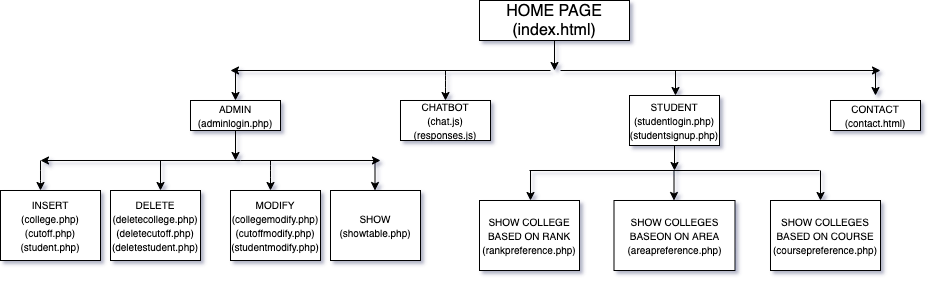

The diagram above was exported from draw.io. Its source (the exported page's mxGraphModel, read from the mxfile embedded in the PNG):
<mxGraphModel dx="1773" dy="614" grid="1" gridSize="200" guides="1" tooltips="1" connect="1" arrows="1" fold="1" page="1" pageScale="1" pageWidth="827" pageHeight="1169" background="#ffffff" math="0" shadow="1">
  <root>
    <mxCell id="0" />
    <mxCell id="1" parent="0" />
    <mxCell id="5Wlyqh0gaqj4ctIlgzkE-1" value="&lt;p class=&quot;MsoNormal&quot; align=&quot;center&quot; style=&quot;margin: 0cm ; font-size: 12pt ; font-family: &amp;#34;calibri&amp;#34; , sans-serif&quot;&gt;&lt;span lang=&quot;EN-US&quot;&gt;HOME PAGE&lt;/span&gt;&lt;/p&gt;&lt;p class=&quot;MsoNormal&quot; align=&quot;center&quot; style=&quot;margin: 0cm ; font-size: 12pt ; font-family: &amp;#34;calibri&amp;#34; , sans-serif&quot;&gt;&lt;span lang=&quot;EN-US&quot;&gt;(index.html)&lt;/span&gt;&lt;/p&gt;" style="rounded=0;whiteSpace=wrap;html=1;" vertex="1" parent="1">
      <mxGeometry x="339" y="20" width="150" height="40" as="geometry" />
    </mxCell>
    <mxCell id="5Wlyqh0gaqj4ctIlgzkE-2" value="&lt;font style=&quot;font-size: 10px&quot;&gt;&lt;font&gt;ADMIN&lt;/font&gt;&lt;br&gt;(&lt;span lang=&quot;EN-US&quot; style=&quot;font-family: &amp;#34;calibri&amp;#34; , sans-serif&quot;&gt;adminlogin.php)&lt;/span&gt;&lt;/font&gt;" style="rounded=0;whiteSpace=wrap;html=1;" vertex="1" parent="1">
      <mxGeometry x="50" y="120" width="90" height="30" as="geometry" />
    </mxCell>
    <mxCell id="5Wlyqh0gaqj4ctIlgzkE-7" value="" style="endArrow=classic;html=1;exitX=0.5;exitY=1;exitDx=0;exitDy=0;" edge="1" parent="1" source="5Wlyqh0gaqj4ctIlgzkE-1">
      <mxGeometry width="50" height="50" relative="1" as="geometry">
        <mxPoint x="390" y="280" as="sourcePoint" />
        <mxPoint x="414" y="90" as="targetPoint" />
      </mxGeometry>
    </mxCell>
    <mxCell id="5Wlyqh0gaqj4ctIlgzkE-8" value="" style="endArrow=classic;html=1;" edge="1" parent="1">
      <mxGeometry width="50" height="50" relative="1" as="geometry">
        <mxPoint x="410" y="90" as="sourcePoint" />
        <mxPoint x="90" y="90" as="targetPoint" />
      </mxGeometry>
    </mxCell>
    <mxCell id="5Wlyqh0gaqj4ctIlgzkE-9" value="" style="endArrow=classic;html=1;entryX=0.5;entryY=0;entryDx=0;entryDy=0;" edge="1" parent="1" target="5Wlyqh0gaqj4ctIlgzkE-2">
      <mxGeometry width="50" height="50" relative="1" as="geometry">
        <mxPoint x="95" y="90" as="sourcePoint" />
        <mxPoint x="440" y="230" as="targetPoint" />
      </mxGeometry>
    </mxCell>
    <mxCell id="5Wlyqh0gaqj4ctIlgzkE-10" value="" style="endArrow=classic;html=1;entryX=0.5;entryY=0;entryDx=0;entryDy=0;" edge="1" parent="1" target="5Wlyqh0gaqj4ctIlgzkE-16">
      <mxGeometry width="50" height="50" relative="1" as="geometry">
        <mxPoint x="305" y="90" as="sourcePoint" />
        <mxPoint x="305" y="115" as="targetPoint" />
        <Array as="points">
          <mxPoint x="305" y="100" />
        </Array>
      </mxGeometry>
    </mxCell>
    <mxCell id="5Wlyqh0gaqj4ctIlgzkE-11" value="" style="endArrow=classic;html=1;" edge="1" parent="1">
      <mxGeometry width="50" height="50" relative="1" as="geometry">
        <mxPoint x="420" y="90" as="sourcePoint" />
        <mxPoint x="740" y="90" as="targetPoint" />
      </mxGeometry>
    </mxCell>
    <mxCell id="5Wlyqh0gaqj4ctIlgzkE-12" value="" style="endArrow=classic;html=1;entryX=0.5;entryY=0;entryDx=0;entryDy=0;" edge="1" parent="1">
      <mxGeometry width="50" height="50" relative="1" as="geometry">
        <mxPoint x="535" y="90" as="sourcePoint" />
        <mxPoint x="535" y="115" as="targetPoint" />
      </mxGeometry>
    </mxCell>
    <mxCell id="5Wlyqh0gaqj4ctIlgzkE-13" value="" style="endArrow=classic;html=1;entryX=0.5;entryY=0;entryDx=0;entryDy=0;" edge="1" parent="1">
      <mxGeometry width="50" height="50" relative="1" as="geometry">
        <mxPoint x="735" y="90" as="sourcePoint" />
        <mxPoint x="735" y="115" as="targetPoint" />
      </mxGeometry>
    </mxCell>
    <mxCell id="5Wlyqh0gaqj4ctIlgzkE-16" value="&lt;font style=&quot;font-size: 10px&quot;&gt;&lt;font&gt;CHATBOT&lt;/font&gt;&lt;br&gt;(chat&lt;span lang=&quot;EN-US&quot; style=&quot;font-family: &amp;#34;calibri&amp;#34; , sans-serif&quot;&gt;.js)&lt;br&gt;(responses.js)&lt;br&gt;&lt;/span&gt;&lt;/font&gt;" style="rounded=0;whiteSpace=wrap;html=1;" vertex="1" parent="1">
      <mxGeometry x="260" y="120" width="90" height="40" as="geometry" />
    </mxCell>
    <mxCell id="5Wlyqh0gaqj4ctIlgzkE-17" value="&lt;font style=&quot;font-size: 10px&quot;&gt;&lt;font&gt;STUDENT&lt;/font&gt;&lt;br&gt;(student&lt;span lang=&quot;EN-US&quot; style=&quot;font-family: &amp;#34;calibri&amp;#34; , sans-serif&quot;&gt;login.php)&lt;br&gt;(studentsignup.php)&lt;br&gt;&lt;/span&gt;&lt;/font&gt;" style="rounded=0;whiteSpace=wrap;html=1;" vertex="1" parent="1">
      <mxGeometry x="489" y="115" width="90" height="50" as="geometry" />
    </mxCell>
    <mxCell id="5Wlyqh0gaqj4ctIlgzkE-18" value="&lt;font style=&quot;font-size: 10px&quot;&gt;&lt;font&gt;CONTACT&lt;/font&gt;&lt;br&gt;(contact&lt;span lang=&quot;EN-US&quot; style=&quot;font-family: &amp;#34;calibri&amp;#34; , sans-serif&quot;&gt;.html)&lt;/span&gt;&lt;/font&gt;" style="rounded=0;whiteSpace=wrap;html=1;" vertex="1" parent="1">
      <mxGeometry x="690" y="120" width="90" height="30" as="geometry" />
    </mxCell>
    <mxCell id="5Wlyqh0gaqj4ctIlgzkE-19" value="" style="endArrow=classic;html=1;exitX=0.5;exitY=1;exitDx=0;exitDy=0;" edge="1" parent="1" source="5Wlyqh0gaqj4ctIlgzkE-2">
      <mxGeometry width="50" height="50" relative="1" as="geometry">
        <mxPoint x="390" y="280" as="sourcePoint" />
        <mxPoint x="95" y="180" as="targetPoint" />
      </mxGeometry>
    </mxCell>
    <mxCell id="5Wlyqh0gaqj4ctIlgzkE-20" value="" style="endArrow=classic;html=1;" edge="1" parent="1">
      <mxGeometry width="50" height="50" relative="1" as="geometry">
        <mxPoint x="100" y="180" as="sourcePoint" />
        <mxPoint x="-100" y="180" as="targetPoint" />
      </mxGeometry>
    </mxCell>
    <mxCell id="5Wlyqh0gaqj4ctIlgzkE-21" value="" style="endArrow=classic;html=1;" edge="1" parent="1">
      <mxGeometry width="50" height="50" relative="1" as="geometry">
        <mxPoint x="100" y="180" as="sourcePoint" />
        <mxPoint x="240" y="180" as="targetPoint" />
      </mxGeometry>
    </mxCell>
    <mxCell id="5Wlyqh0gaqj4ctIlgzkE-22" value="" style="endArrow=classic;html=1;" edge="1" parent="1">
      <mxGeometry width="50" height="50" relative="1" as="geometry">
        <mxPoint x="-100" y="180" as="sourcePoint" />
        <mxPoint x="-100" y="210" as="targetPoint" />
        <Array as="points">
          <mxPoint x="-100" y="200" />
        </Array>
      </mxGeometry>
    </mxCell>
    <mxCell id="5Wlyqh0gaqj4ctIlgzkE-23" value="&lt;font style=&quot;font-size: 10px&quot;&gt;INSERT&lt;br&gt;(college.php)&lt;br&gt;(cutoff.php)&lt;br&gt;(student.php)&lt;br&gt;&lt;/font&gt;" style="rounded=0;whiteSpace=wrap;html=1;" vertex="1" parent="1">
      <mxGeometry x="-140" y="210" width="100" height="70" as="geometry" />
    </mxCell>
    <mxCell id="5Wlyqh0gaqj4ctIlgzkE-24" value="&lt;font style=&quot;font-size: 10px&quot;&gt;MODIFY&lt;br&gt;(collegemodify.php)&lt;br&gt;(cutoffmodify.php)&lt;br&gt;(studentmodify.php)&lt;br&gt;&lt;/font&gt;" style="rounded=0;whiteSpace=wrap;html=1;" vertex="1" parent="1">
      <mxGeometry x="90" y="210" width="90" height="70" as="geometry" />
    </mxCell>
    <mxCell id="5Wlyqh0gaqj4ctIlgzkE-25" value="&lt;font style=&quot;font-size: 10px&quot;&gt;DELETE&lt;br&gt;(deletecollege.php)&lt;br&gt;(deletecutoff.php)&lt;br&gt;(deletestudent.php)&lt;br&gt;&lt;/font&gt;" style="rounded=0;whiteSpace=wrap;html=1;" vertex="1" parent="1">
      <mxGeometry x="-30" y="210" width="90" height="70" as="geometry" />
    </mxCell>
    <mxCell id="5Wlyqh0gaqj4ctIlgzkE-26" value="&lt;font style=&quot;font-size: 10px&quot;&gt;SHOW&lt;br&gt;(showtable.php)&lt;br&gt;&lt;/font&gt;" style="rounded=0;whiteSpace=wrap;html=1;" vertex="1" parent="1">
      <mxGeometry x="190" y="210" width="90" height="70" as="geometry" />
    </mxCell>
    <mxCell id="5Wlyqh0gaqj4ctIlgzkE-27" value="" style="endArrow=classic;html=1;" edge="1" parent="1">
      <mxGeometry width="50" height="50" relative="1" as="geometry">
        <mxPoint x="20" y="180" as="sourcePoint" />
        <mxPoint x="20" y="210" as="targetPoint" />
        <Array as="points" />
      </mxGeometry>
    </mxCell>
    <mxCell id="5Wlyqh0gaqj4ctIlgzkE-28" value="" style="endArrow=classic;html=1;" edge="1" parent="1">
      <mxGeometry width="50" height="50" relative="1" as="geometry">
        <mxPoint x="130" y="180" as="sourcePoint" />
        <mxPoint x="130" y="210" as="targetPoint" />
        <Array as="points">
          <mxPoint x="130" y="190" />
        </Array>
      </mxGeometry>
    </mxCell>
    <mxCell id="5Wlyqh0gaqj4ctIlgzkE-29" value="" style="endArrow=classic;html=1;" edge="1" parent="1">
      <mxGeometry width="50" height="50" relative="1" as="geometry">
        <mxPoint x="234.5" y="180" as="sourcePoint" />
        <mxPoint x="234.5" y="210" as="targetPoint" />
        <Array as="points" />
      </mxGeometry>
    </mxCell>
    <mxCell id="5Wlyqh0gaqj4ctIlgzkE-32" value="" style="endArrow=none;html=1;" edge="1" parent="1">
      <mxGeometry width="50" height="50" relative="1" as="geometry">
        <mxPoint x="389" y="190" as="sourcePoint" />
        <mxPoint x="679" y="190" as="targetPoint" />
      </mxGeometry>
    </mxCell>
    <mxCell id="5Wlyqh0gaqj4ctIlgzkE-33" value="" style="endArrow=classic;html=1;exitX=0.5;exitY=1;exitDx=0;exitDy=0;" edge="1" parent="1" source="5Wlyqh0gaqj4ctIlgzkE-17">
      <mxGeometry width="50" height="50" relative="1" as="geometry">
        <mxPoint x="330" y="210" as="sourcePoint" />
        <mxPoint x="534" y="190" as="targetPoint" />
      </mxGeometry>
    </mxCell>
    <mxCell id="5Wlyqh0gaqj4ctIlgzkE-34" value="" style="endArrow=classic;html=1;" edge="1" parent="1">
      <mxGeometry width="50" height="50" relative="1" as="geometry">
        <mxPoint x="390" y="190" as="sourcePoint" />
        <mxPoint x="390" y="220" as="targetPoint" />
      </mxGeometry>
    </mxCell>
    <mxCell id="5Wlyqh0gaqj4ctIlgzkE-35" value="" style="endArrow=classic;html=1;" edge="1" parent="1">
      <mxGeometry width="50" height="50" relative="1" as="geometry">
        <mxPoint x="533.5" y="190" as="sourcePoint" />
        <mxPoint x="533.5" y="220" as="targetPoint" />
      </mxGeometry>
    </mxCell>
    <mxCell id="5Wlyqh0gaqj4ctIlgzkE-36" value="" style="endArrow=classic;html=1;" edge="1" parent="1">
      <mxGeometry width="50" height="50" relative="1" as="geometry">
        <mxPoint x="680" y="190" as="sourcePoint" />
        <mxPoint x="680" y="220" as="targetPoint" />
      </mxGeometry>
    </mxCell>
    <mxCell id="5Wlyqh0gaqj4ctIlgzkE-37" value="&lt;font style=&quot;font-size: 10px&quot;&gt;SHOW COLLEGE BASED ON RANK&lt;br&gt;(rankpreference.php)&lt;br&gt;&lt;/font&gt;" style="rounded=0;whiteSpace=wrap;html=1;" vertex="1" parent="1">
      <mxGeometry x="339" y="220" width="100" height="70" as="geometry" />
    </mxCell>
    <mxCell id="5Wlyqh0gaqj4ctIlgzkE-38" value="&lt;font style=&quot;font-size: 10px&quot;&gt;SHOW COLLEGES BASEON ON AREA&lt;br&gt;(areapreference.php)&lt;br&gt;&lt;/font&gt;" style="rounded=0;whiteSpace=wrap;html=1;" vertex="1" parent="1">
      <mxGeometry x="473.5" y="220" width="121" height="70" as="geometry" />
    </mxCell>
    <mxCell id="5Wlyqh0gaqj4ctIlgzkE-39" value="&lt;font style=&quot;font-size: 10px&quot;&gt;SHOW COLLEGES BASED ON COURSE&lt;br&gt;(coursepreference.php)&lt;br&gt;&lt;/font&gt;" style="rounded=0;whiteSpace=wrap;html=1;" vertex="1" parent="1">
      <mxGeometry x="630" y="220" width="110" height="70" as="geometry" />
    </mxCell>
  </root>
</mxGraphModel>